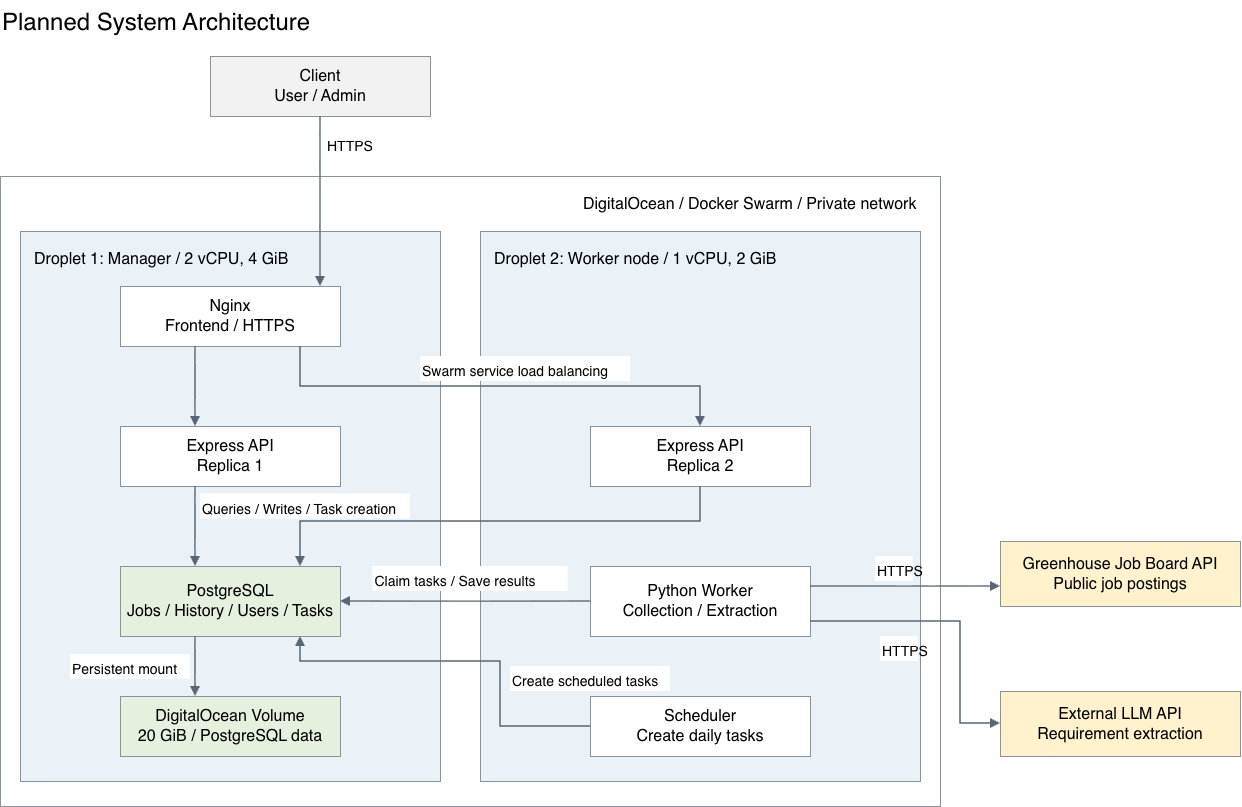

The diagram above was exported from draw.io. Its source (the exported page's mxGraphModel, read from the mxfile embedded in the PNG):
<mxGraphModel dx="1314" dy="1488" grid="1" gridSize="10" guides="1" tooltips="1" connect="1" arrows="1" fold="1" page="1" pageScale="1" pageWidth="1400" pageHeight="900" math="0" shadow="0">
  <root>
    <mxCell id="0" />
    <mxCell id="1" parent="0" />
    <mxCell id="title" parent="1" style="text;align=left;strokeColor=none;fillColor=none;fontSize=24;" value="Planned System Architecture" vertex="1">
      <mxGeometry height="40" width="1000" x="40" y="20" as="geometry" />
    </mxCell>
    <mxCell id="cluster" parent="1" style="rounded=0;whiteSpace=wrap;html=0;fillColor=#ffffff;strokeColor=#88939e;fontSize=16;verticalAlign=top;align=left;spacingTop=12;spacingLeft=12;" value="                                                                                                                                DigitalOcean / Docker Swarm / Private network" vertex="1">
      <mxGeometry height="630" width="940" x="40" y="196" as="geometry" />
    </mxCell>
    <mxCell id="d1" parent="1" style="rounded=0;whiteSpace=wrap;html=0;fillColor=#eaf2f8;strokeColor=#88939e;fontSize=16;verticalAlign=top;align=left;spacingTop=12;spacingLeft=12;" value="Droplet 1: Manager / 2 vCPU, 4 GiB" vertex="1">
      <mxGeometry height="550" width="420" x="60" y="251" as="geometry" />
    </mxCell>
    <mxCell id="d2" parent="1" style="rounded=0;whiteSpace=wrap;html=0;fillColor=#eaf2f8;strokeColor=#88939e;fontSize=16;verticalAlign=top;align=left;spacingTop=12;spacingLeft=12;" value="Droplet 2: Worker node / 1 vCPU, 2 GiB" vertex="1">
      <mxGeometry height="550" width="440" x="520" y="251" as="geometry" />
    </mxCell>
    <mxCell id="c" parent="1" style="rounded=0;whiteSpace=wrap;html=0;fillColor=#f2f2f2;strokeColor=#88939e;fontSize=16;" value="Client&#10;User / Admin" vertex="1">
      <mxGeometry height="60" width="220" x="250" y="76" as="geometry" />
    </mxCell>
    <mxCell id="n" parent="1" style="rounded=0;whiteSpace=wrap;html=0;fillColor=#ffffff;strokeColor=#88939e;fontSize=16;" value="Nginx&#10;Frontend / HTTPS" vertex="1">
      <mxGeometry height="60" width="220" x="160" y="306" as="geometry" />
    </mxCell>
    <mxCell id="a1" parent="1" style="rounded=0;whiteSpace=wrap;html=0;fillColor=#ffffff;strokeColor=#88939e;fontSize=16;" value="Express API&#10;Replica 1" vertex="1">
      <mxGeometry height="60" width="220" x="160" y="446" as="geometry" />
    </mxCell>
    <mxCell id="a2" parent="1" style="rounded=0;whiteSpace=wrap;html=0;fillColor=#ffffff;strokeColor=#88939e;fontSize=16;" value="Express API&#10;Replica 2" vertex="1">
      <mxGeometry height="60" width="220" x="630" y="446" as="geometry" />
    </mxCell>
    <mxCell id="db" parent="1" style="rounded=0;whiteSpace=wrap;html=0;fillColor=#e6f0df;strokeColor=#88939e;fontSize=16;" value="PostgreSQL&#10;Jobs / History / Users / Tasks" vertex="1">
      <mxGeometry height="70" width="220" x="160" y="586" as="geometry" />
    </mxCell>
    <mxCell id="w" parent="1" style="rounded=0;whiteSpace=wrap;html=0;fillColor=#ffffff;strokeColor=#88939e;fontSize=16;" value="Python Worker&#10;Collection / Extraction" vertex="1">
      <mxGeometry height="70" width="220" x="630" y="586" as="geometry" />
    </mxCell>
    <mxCell id="v" parent="1" style="rounded=0;whiteSpace=wrap;html=0;fillColor=#e6f0df;strokeColor=#88939e;fontSize=16;" value="DigitalOcean Volume&#10;20 GiB / PostgreSQL data" vertex="1">
      <mxGeometry height="60" width="220" x="160" y="716" as="geometry" />
    </mxCell>
    <mxCell id="s" parent="1" style="rounded=0;whiteSpace=wrap;html=0;fillColor=#ffffff;strokeColor=#88939e;fontSize=16;" value="Scheduler&#10;Create daily tasks" vertex="1">
      <mxGeometry height="60" width="220" x="630" y="716" as="geometry" />
    </mxCell>
    <mxCell id="gh" parent="1" style="rounded=0;whiteSpace=wrap;html=0;fillColor=#fff2cc;strokeColor=#88939e;fontSize=16;" value="Greenhouse Job Board API&#10;Public job postings" vertex="1">
      <mxGeometry height="65" width="240" x="1040" y="561" as="geometry" />
    </mxCell>
    <mxCell id="llm" parent="1" style="rounded=0;whiteSpace=wrap;html=0;fillColor=#fff2cc;strokeColor=#88939e;fontSize=16;" value="External LLM API&#10;Requirement extraction" vertex="1">
      <mxGeometry height="65" width="240" x="1040" y="711" as="geometry" />
    </mxCell>
    <mxCell id="e0" edge="1" parent="1" source="c" style="endArrow=block;endFill=1;rounded=0;strokeColor=#586773;strokeWidth=1.5;exitX=0.5;exitY=1;exitDx=0;exitDy=0;">
      <mxGeometry relative="1" as="geometry">
        <Array as="points" />
        <mxPoint x="360" y="130" as="sourcePoint" />
        <mxPoint x="360" y="306" as="targetPoint" />
      </mxGeometry>
    </mxCell>
    <mxCell id="e1" edge="1" parent="1" style="endArrow=block;endFill=1;rounded=0;strokeColor=#586773;strokeWidth=1.5;">
      <mxGeometry relative="1" as="geometry">
        <Array as="points" />
        <mxPoint x="235" y="366" as="sourcePoint" />
        <mxPoint x="235" y="446" as="targetPoint" />
      </mxGeometry>
    </mxCell>
    <mxCell id="e2" edge="1" parent="1" style="endArrow=block;endFill=1;rounded=0;strokeColor=#586773;strokeWidth=1.5;">
      <mxGeometry relative="1" as="geometry">
        <Array as="points">
          <mxPoint x="340" y="406" />
          <mxPoint x="740" y="406" />
        </Array>
        <mxPoint x="340" y="366" as="sourcePoint" />
        <mxPoint x="740" y="446" as="targetPoint" />
      </mxGeometry>
    </mxCell>
    <mxCell id="e3" edge="1" parent="1" style="endArrow=block;endFill=1;rounded=0;strokeColor=#586773;strokeWidth=1.5;">
      <mxGeometry relative="1" as="geometry">
        <Array as="points" />
        <mxPoint x="235" y="506" as="sourcePoint" />
        <mxPoint x="235" y="586" as="targetPoint" />
      </mxGeometry>
    </mxCell>
    <mxCell id="e4" edge="1" parent="1" source="a2" style="endArrow=block;endFill=1;rounded=0;strokeColor=#586773;strokeWidth=1.5;exitX=0.5;exitY=1;exitDx=0;exitDy=0;">
      <mxGeometry relative="1" x="0.1593" as="geometry">
        <Array as="points">
          <mxPoint x="740" y="541" />
          <mxPoint x="340" y="541" />
        </Array>
        <mxPoint x="665" y="506" as="sourcePoint" />
        <mxPoint x="340" y="586" as="targetPoint" />
      </mxGeometry>
    </mxCell>
    <mxCell id="e5" edge="1" parent="1" style="endArrow=block;endFill=1;rounded=0;strokeColor=#586773;strokeWidth=1.5;">
      <mxGeometry relative="1" as="geometry">
        <Array as="points" />
        <mxPoint x="630" y="621" as="sourcePoint" />
        <mxPoint x="380" y="621" as="targetPoint" />
      </mxGeometry>
    </mxCell>
    <mxCell id="e6" edge="1" parent="1" style="endArrow=block;endFill=1;rounded=0;strokeColor=#586773;strokeWidth=1.5;">
      <mxGeometry relative="1" as="geometry">
        <Array as="points">
          <mxPoint x="540" y="746" />
          <mxPoint x="540" y="681" />
          <mxPoint x="340" y="681" />
        </Array>
        <mxPoint x="630" y="746" as="sourcePoint" />
        <mxPoint x="340" y="656" as="targetPoint" />
      </mxGeometry>
    </mxCell>
    <mxCell id="e7" edge="1" parent="1" style="endArrow=block;endFill=1;rounded=0;strokeColor=#586773;strokeWidth=1.5;">
      <mxGeometry relative="1" as="geometry">
        <Array as="points" />
        <mxPoint x="235" y="656" as="sourcePoint" />
        <mxPoint x="235" y="716" as="targetPoint" />
      </mxGeometry>
    </mxCell>
    <mxCell id="e8" edge="1" parent="1" style="endArrow=block;endFill=1;rounded=0;strokeColor=#586773;strokeWidth=1.5;">
      <mxGeometry relative="1" as="geometry">
        <Array as="points" />
        <mxPoint x="850" y="606" as="sourcePoint" />
        <mxPoint x="1040" y="606" as="targetPoint" />
      </mxGeometry>
    </mxCell>
    <mxCell id="e9" edge="1" parent="1" style="endArrow=block;endFill=1;rounded=0;strokeColor=#586773;strokeWidth=1.5;">
      <mxGeometry relative="1" as="geometry">
        <Array as="points">
          <mxPoint x="1000" y="641" />
          <mxPoint x="1000" y="743" />
        </Array>
        <mxPoint x="850" y="641" as="sourcePoint" />
        <mxPoint x="1040" y="743" as="targetPoint" />
      </mxGeometry>
    </mxCell>
    <mxCell id="l0" parent="1" style="text;align=left;fontSize=14;fillColor=#ffffff;strokeColor=none;" value="HTTPS" vertex="1">
      <mxGeometry height="25" width="37.5" x="365" y="151" as="geometry" />
    </mxCell>
    <mxCell id="l1" parent="1" style="text;align=left;fontSize=14;fillColor=#ffffff;strokeColor=none;" value="Swarm service load balancing" vertex="1">
      <mxGeometry height="25" width="210" x="460" y="376" as="geometry" />
    </mxCell>
    <mxCell id="l2" parent="1" style="text;align=left;fontSize=14;fillColor=#ffffff;strokeColor=none;" value="Queries / Writes / Task creation" vertex="1">
      <mxGeometry height="25" width="210" x="240" y="513.5" as="geometry" />
    </mxCell>
    <mxCell id="l3" parent="1" style="text;align=left;fontSize=14;fillColor=#ffffff;strokeColor=none;" value="Claim tasks / Save results" vertex="1">
      <mxGeometry height="25" width="195" x="412.5" y="586" as="geometry" />
    </mxCell>
    <mxCell id="l4" parent="1" style="text;align=left;fontSize=14;fillColor=#ffffff;strokeColor=none;" value="Create scheduled tasks" vertex="1">
      <mxGeometry height="25" width="160" x="550" y="686" as="geometry" />
    </mxCell>
    <mxCell id="l5" parent="1" style="text;align=left;fontSize=14;fillColor=#ffffff;strokeColor=none;" value="Persistent mount" vertex="1">
      <mxGeometry height="25" width="120" x="110" y="674" as="geometry" />
    </mxCell>
    <mxCell id="l6" parent="1" style="text;align=left;fontSize=14;fillColor=#ffffff;strokeColor=none;" value="HTTPS" vertex="1">
      <mxGeometry height="25" width="37.5" x="915" y="576" as="geometry" />
    </mxCell>
    <mxCell id="l7" parent="1" style="text;align=left;fontSize=14;fillColor=#ffffff;strokeColor=none;" value="HTTPS" vertex="1">
      <mxGeometry height="25" width="37.5" x="920" y="656" as="geometry" />
    </mxCell>
  </root>
</mxGraphModel>